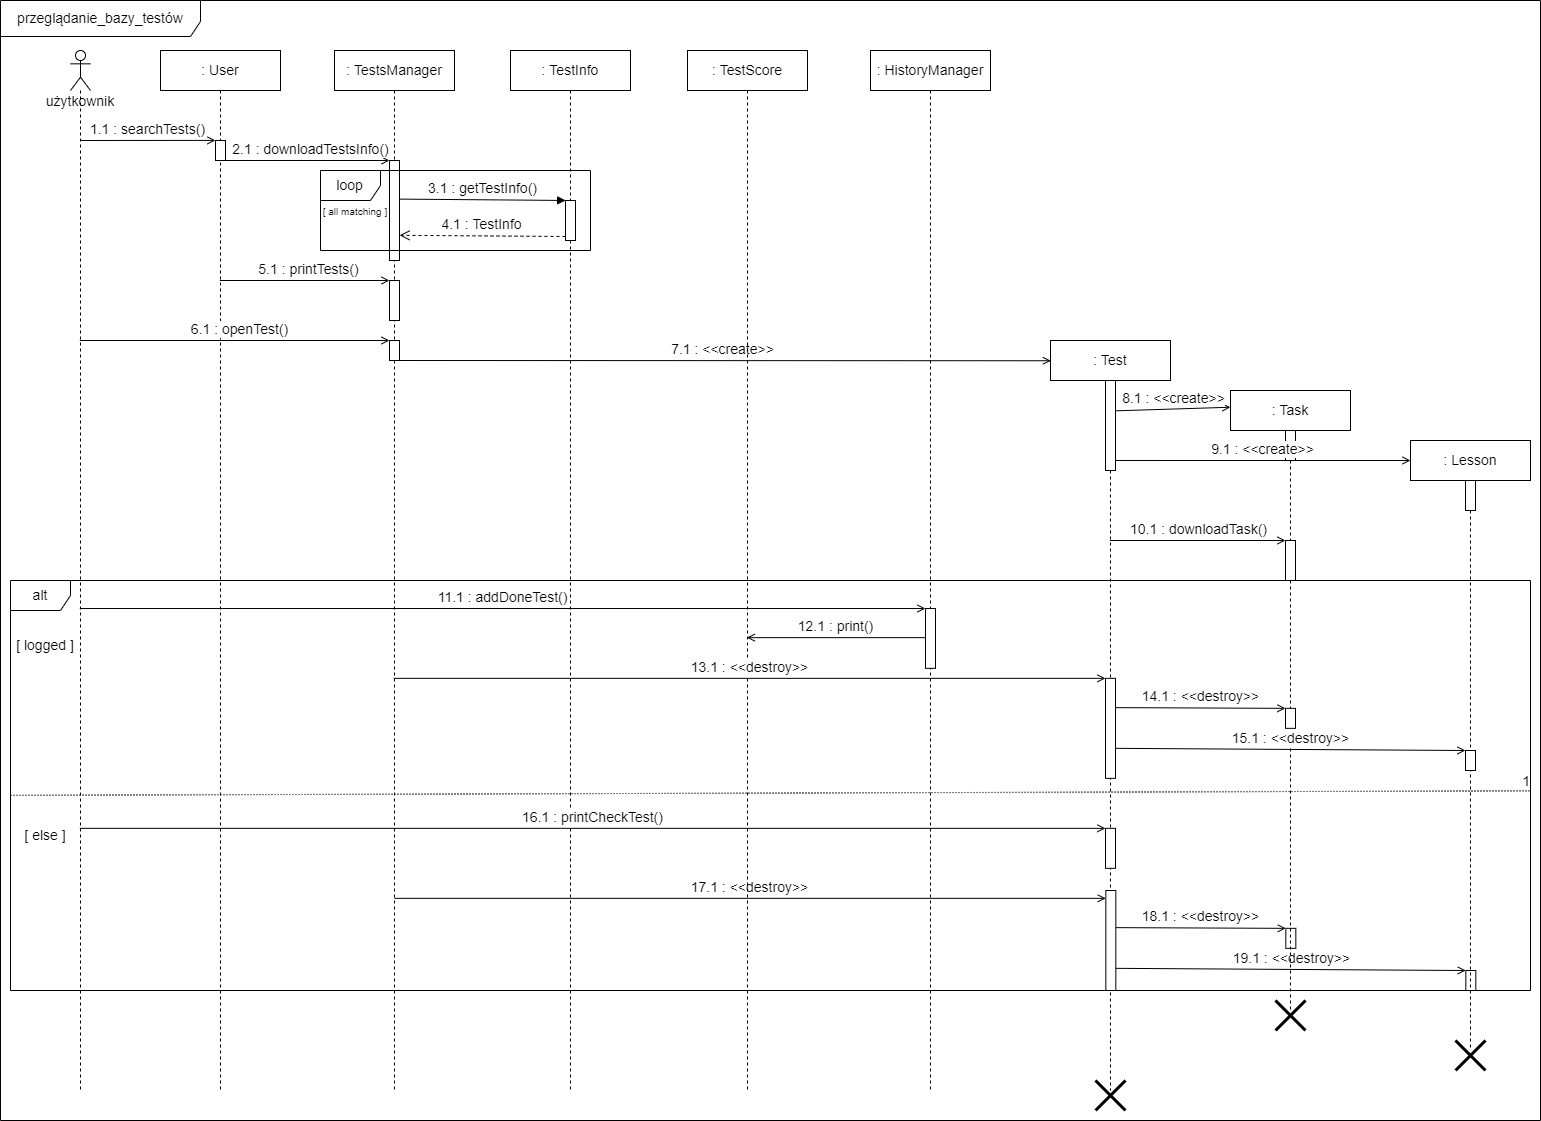

The diagram above was exported from draw.io. Its source (the exported page's mxGraphModel, read from the mxfile embedded in the PNG):
<mxGraphModel dx="2426" dy="1348" grid="1" gridSize="10" guides="1" tooltips="1" connect="1" arrows="1" fold="1" page="1" pageScale="1" pageWidth="827" pageHeight="1169" math="0" shadow="0">
  <root>
    <mxCell id="0" />
    <mxCell id="1" parent="0" />
    <mxCell id="Ic5RCBaVkeNr-bS5J4fM-1" value="&lt;font style=&quot;font-size: 14px&quot;&gt;użytkownik&lt;/font&gt;" style="shape=umlLifeline;participant=umlActor;perimeter=lifelinePerimeter;whiteSpace=wrap;html=1;container=1;collapsible=0;recursiveResize=0;verticalAlign=top;spacingTop=36;outlineConnect=0;" vertex="1" parent="1">
      <mxGeometry x="130" y="74" width="20" height="1040" as="geometry" />
    </mxCell>
    <mxCell id="Ic5RCBaVkeNr-bS5J4fM-7" value="1.1 : searchTests()" style="html=1;verticalAlign=bottom;endArrow=open;rounded=0;fontSize=14;entryX=-0.005;entryY=-0.005;entryDx=0;entryDy=0;entryPerimeter=0;endFill=0;" edge="1" parent="Ic5RCBaVkeNr-bS5J4fM-1" target="Ic5RCBaVkeNr-bS5J4fM-8">
      <mxGeometry width="80" relative="1" as="geometry">
        <mxPoint x="10" y="90" as="sourcePoint" />
        <mxPoint x="90" y="90" as="targetPoint" />
      </mxGeometry>
    </mxCell>
    <mxCell id="Ic5RCBaVkeNr-bS5J4fM-2" value=": TestsManager" style="shape=umlLifeline;perimeter=lifelinePerimeter;whiteSpace=wrap;html=1;container=1;collapsible=0;recursiveResize=0;outlineConnect=0;fontSize=14;" vertex="1" parent="1">
      <mxGeometry x="394" y="74" width="120" height="1040" as="geometry" />
    </mxCell>
    <mxCell id="Ic5RCBaVkeNr-bS5J4fM-10" value="" style="html=1;points=[];perimeter=orthogonalPerimeter;fontSize=14;" vertex="1" parent="Ic5RCBaVkeNr-bS5J4fM-2">
      <mxGeometry x="55" y="110" width="10" height="100" as="geometry" />
    </mxCell>
    <mxCell id="Ic5RCBaVkeNr-bS5J4fM-11" value="" style="html=1;points=[];perimeter=orthogonalPerimeter;fontSize=14;" vertex="1" parent="Ic5RCBaVkeNr-bS5J4fM-2">
      <mxGeometry x="55" y="230" width="10" height="40" as="geometry" />
    </mxCell>
    <mxCell id="Ic5RCBaVkeNr-bS5J4fM-39" value="" style="html=1;points=[];perimeter=orthogonalPerimeter;fontSize=14;" vertex="1" parent="Ic5RCBaVkeNr-bS5J4fM-2">
      <mxGeometry x="55" y="290" width="10" height="20" as="geometry" />
    </mxCell>
    <mxCell id="Ic5RCBaVkeNr-bS5J4fM-3" value=": TestInfo" style="shape=umlLifeline;perimeter=lifelinePerimeter;whiteSpace=wrap;html=1;container=1;collapsible=0;recursiveResize=0;outlineConnect=0;fontSize=14;" vertex="1" parent="1">
      <mxGeometry x="570" y="74" width="120" height="1040" as="geometry" />
    </mxCell>
    <mxCell id="Ic5RCBaVkeNr-bS5J4fM-15" value="" style="html=1;points=[];perimeter=orthogonalPerimeter;fontSize=14;" vertex="1" parent="Ic5RCBaVkeNr-bS5J4fM-3">
      <mxGeometry x="55" y="150" width="10" height="40" as="geometry" />
    </mxCell>
    <mxCell id="Ic5RCBaVkeNr-bS5J4fM-5" value=": HistoryManager" style="shape=umlLifeline;perimeter=lifelinePerimeter;whiteSpace=wrap;html=1;container=1;collapsible=0;recursiveResize=0;outlineConnect=0;fontSize=14;" vertex="1" parent="1">
      <mxGeometry x="930" y="74" width="120" height="1040" as="geometry" />
    </mxCell>
    <mxCell id="Ic5RCBaVkeNr-bS5J4fM-37" value="" style="html=1;points=[];perimeter=orthogonalPerimeter;fontSize=10;" vertex="1" parent="Ic5RCBaVkeNr-bS5J4fM-5">
      <mxGeometry x="55" y="558.02" width="10" height="59.82" as="geometry" />
    </mxCell>
    <mxCell id="Ic5RCBaVkeNr-bS5J4fM-6" value=": User" style="shape=umlLifeline;perimeter=lifelinePerimeter;whiteSpace=wrap;html=1;container=1;collapsible=0;recursiveResize=0;outlineConnect=0;fontSize=14;" vertex="1" parent="1">
      <mxGeometry x="220" y="74" width="120" height="1040" as="geometry" />
    </mxCell>
    <mxCell id="Ic5RCBaVkeNr-bS5J4fM-8" value="" style="html=1;points=[];perimeter=orthogonalPerimeter;fontSize=14;" vertex="1" parent="Ic5RCBaVkeNr-bS5J4fM-6">
      <mxGeometry x="55" y="90" width="10" height="20" as="geometry" />
    </mxCell>
    <mxCell id="Ic5RCBaVkeNr-bS5J4fM-9" value="2.1 : downloadTestsInfo()" style="html=1;verticalAlign=bottom;endArrow=open;rounded=0;fontSize=14;entryX=0;entryY=0;entryDx=0;entryDy=0;entryPerimeter=0;endFill=0;fillColor=none;exitX=1;exitY=1;exitDx=0;exitDy=0;exitPerimeter=0;" edge="1" parent="1" source="Ic5RCBaVkeNr-bS5J4fM-8" target="Ic5RCBaVkeNr-bS5J4fM-10">
      <mxGeometry x="0.0346" width="80" relative="1" as="geometry">
        <mxPoint x="300" y="184" as="sourcePoint" />
        <mxPoint x="453.94999999999993" y="183.83000000000007" as="targetPoint" />
        <mxPoint as="offset" />
      </mxGeometry>
    </mxCell>
    <mxCell id="Ic5RCBaVkeNr-bS5J4fM-13" value="3.1 : getTestInfo()" style="html=1;verticalAlign=bottom;endArrow=block;rounded=0;fontSize=14;exitX=0.984;exitY=0.386;exitDx=0;exitDy=0;exitPerimeter=0;entryX=0.012;entryY=-0.001;entryDx=0;entryDy=0;entryPerimeter=0;" edge="1" parent="1" source="Ic5RCBaVkeNr-bS5J4fM-10" target="Ic5RCBaVkeNr-bS5J4fM-15">
      <mxGeometry width="80" relative="1" as="geometry">
        <mxPoint x="460" y="204" as="sourcePoint" />
        <mxPoint x="600" y="204" as="targetPoint" />
      </mxGeometry>
    </mxCell>
    <mxCell id="Ic5RCBaVkeNr-bS5J4fM-14" value="loop" style="shape=umlFrame;whiteSpace=wrap;html=1;fontSize=14;" vertex="1" parent="1">
      <mxGeometry x="380" y="194" width="270" height="80" as="geometry" />
    </mxCell>
    <mxCell id="Ic5RCBaVkeNr-bS5J4fM-16" value="4.1 : TestInfo" style="html=1;verticalAlign=bottom;endArrow=open;dashed=1;endSize=8;rounded=0;fontSize=14;entryX=1.003;entryY=0.748;entryDx=0;entryDy=0;entryPerimeter=0;exitX=0;exitY=0.9;exitDx=0;exitDy=0;exitPerimeter=0;" edge="1" parent="1" source="Ic5RCBaVkeNr-bS5J4fM-15" target="Ic5RCBaVkeNr-bS5J4fM-10">
      <mxGeometry relative="1" as="geometry">
        <mxPoint x="625" y="244" as="sourcePoint" />
        <mxPoint x="545" y="244" as="targetPoint" />
      </mxGeometry>
    </mxCell>
    <mxCell id="Ic5RCBaVkeNr-bS5J4fM-18" value=": Test" style="shape=umlLifeline;perimeter=lifelinePerimeter;whiteSpace=wrap;html=1;container=1;collapsible=0;recursiveResize=0;outlineConnect=0;fontSize=14;" vertex="1" parent="1">
      <mxGeometry x="1110" y="364" width="120" height="750" as="geometry" />
    </mxCell>
    <mxCell id="Ic5RCBaVkeNr-bS5J4fM-19" value="" style="html=1;points=[];perimeter=orthogonalPerimeter;fontSize=14;" vertex="1" parent="Ic5RCBaVkeNr-bS5J4fM-18">
      <mxGeometry x="55" y="40" width="10" height="90" as="geometry" />
    </mxCell>
    <mxCell id="Ic5RCBaVkeNr-bS5J4fM-43" value="" style="html=1;points=[];perimeter=orthogonalPerimeter;fontSize=10;" vertex="1" parent="Ic5RCBaVkeNr-bS5J4fM-18">
      <mxGeometry x="55" y="487.84000000000003" width="10" height="40" as="geometry" />
    </mxCell>
    <mxCell id="Ic5RCBaVkeNr-bS5J4fM-46" value="" style="html=1;points=[];perimeter=orthogonalPerimeter;fontSize=10;" vertex="1" parent="Ic5RCBaVkeNr-bS5J4fM-18">
      <mxGeometry x="55" y="337.84" width="10" height="100" as="geometry" />
    </mxCell>
    <mxCell id="Ic5RCBaVkeNr-bS5J4fM-66" value="" style="html=1;points=[];perimeter=orthogonalPerimeter;fontSize=10;" vertex="1" parent="Ic5RCBaVkeNr-bS5J4fM-18">
      <mxGeometry x="55.32999999999993" y="550" width="10" height="100" as="geometry" />
    </mxCell>
    <mxCell id="Ic5RCBaVkeNr-bS5J4fM-67" value="" style="html=1;points=[];perimeter=orthogonalPerimeter;fontSize=10;" vertex="1" parent="Ic5RCBaVkeNr-bS5J4fM-18">
      <mxGeometry x="235.32999999999993" y="587.84" width="10" height="20" as="geometry" />
    </mxCell>
    <mxCell id="Ic5RCBaVkeNr-bS5J4fM-69" value="&lt;font style=&quot;font-size: 14px&quot;&gt;18.1 : &amp;lt;&amp;lt;destroy&amp;gt;&amp;gt;&lt;/font&gt;" style="html=1;verticalAlign=bottom;endArrow=open;rounded=0;fontSize=10;endFill=0;entryX=-0.004;entryY=0;entryDx=0;entryDy=0;entryPerimeter=0;exitX=1.014;exitY=0.293;exitDx=0;exitDy=0;exitPerimeter=0;" edge="1" parent="Ic5RCBaVkeNr-bS5J4fM-18" target="Ic5RCBaVkeNr-bS5J4fM-67">
      <mxGeometry width="80" relative="1" as="geometry">
        <mxPoint x="65.4699999999998" y="587.1400000000002" as="sourcePoint" />
        <mxPoint x="-649.6700000000001" y="217.84" as="targetPoint" />
      </mxGeometry>
    </mxCell>
    <mxCell id="Ic5RCBaVkeNr-bS5J4fM-68" value="" style="html=1;points=[];perimeter=orthogonalPerimeter;fontSize=10;" vertex="1" parent="Ic5RCBaVkeNr-bS5J4fM-18">
      <mxGeometry x="415.3299999999999" y="630.0000000000001" width="10" height="20" as="geometry" />
    </mxCell>
    <mxCell id="Ic5RCBaVkeNr-bS5J4fM-70" value="&lt;font style=&quot;font-size: 14px&quot;&gt;19.1 : &amp;lt;&amp;lt;destroy&amp;gt;&amp;gt;&lt;/font&gt;" style="html=1;verticalAlign=bottom;endArrow=open;rounded=0;fontSize=10;endFill=0;entryX=-0.004;entryY=0;entryDx=0;entryDy=0;entryPerimeter=0;exitX=1.014;exitY=0.848;exitDx=0;exitDy=0;exitPerimeter=0;" edge="1" parent="Ic5RCBaVkeNr-bS5J4fM-18" target="Ic5RCBaVkeNr-bS5J4fM-68">
      <mxGeometry width="80" relative="1" as="geometry">
        <mxPoint x="65.47000000000025" y="627.84" as="sourcePoint" />
        <mxPoint x="-469.66999999999996" y="260.00000000000006" as="targetPoint" />
      </mxGeometry>
    </mxCell>
    <mxCell id="Ic5RCBaVkeNr-bS5J4fM-71" value="&lt;font style=&quot;font-size: 14px&quot;&gt;17.1 : &amp;lt;&amp;lt;destroy&amp;gt;&amp;gt;&lt;/font&gt;" style="html=1;verticalAlign=bottom;endArrow=open;rounded=0;fontSize=10;endFill=0;entryX=-0.004;entryY=0;entryDx=0;entryDy=0;entryPerimeter=0;" edge="1" parent="Ic5RCBaVkeNr-bS5J4fM-18">
      <mxGeometry width="80" relative="1" as="geometry">
        <mxPoint x="-656.0033333333331" y="557.84" as="sourcePoint" />
        <mxPoint x="55.28999999999951" y="557.84" as="targetPoint" />
      </mxGeometry>
    </mxCell>
    <mxCell id="Ic5RCBaVkeNr-bS5J4fM-74" value="" style="shape=umlDestroy;whiteSpace=wrap;html=1;strokeWidth=3;fontSize=14;" vertex="1" parent="Ic5RCBaVkeNr-bS5J4fM-18">
      <mxGeometry x="44.99999999999993" y="740" width="30" height="30" as="geometry" />
    </mxCell>
    <mxCell id="Ic5RCBaVkeNr-bS5J4fM-21" value=": Task" style="shape=umlLifeline;perimeter=lifelinePerimeter;whiteSpace=wrap;html=1;container=1;collapsible=0;recursiveResize=0;outlineConnect=0;fontSize=14;" vertex="1" parent="1">
      <mxGeometry x="1290" y="414" width="120" height="620" as="geometry" />
    </mxCell>
    <mxCell id="Ic5RCBaVkeNr-bS5J4fM-22" value="" style="html=1;points=[];perimeter=orthogonalPerimeter;fontSize=14;" vertex="1" parent="Ic5RCBaVkeNr-bS5J4fM-21">
      <mxGeometry x="55" y="40" width="10" height="30" as="geometry" />
    </mxCell>
    <mxCell id="Ic5RCBaVkeNr-bS5J4fM-36" value="" style="html=1;points=[];perimeter=orthogonalPerimeter;fontSize=10;" vertex="1" parent="Ic5RCBaVkeNr-bS5J4fM-21">
      <mxGeometry x="55" y="150" width="10" height="40" as="geometry" />
    </mxCell>
    <mxCell id="Ic5RCBaVkeNr-bS5J4fM-48" value="" style="html=1;points=[];perimeter=orthogonalPerimeter;fontSize=10;" vertex="1" parent="Ic5RCBaVkeNr-bS5J4fM-21">
      <mxGeometry x="55" y="317.84" width="10" height="20" as="geometry" />
    </mxCell>
    <mxCell id="Ic5RCBaVkeNr-bS5J4fM-23" value=": Lesson" style="shape=umlLifeline;perimeter=lifelinePerimeter;whiteSpace=wrap;html=1;container=1;collapsible=0;recursiveResize=0;outlineConnect=0;fontSize=14;" vertex="1" parent="1">
      <mxGeometry x="1470" y="464" width="120" height="610" as="geometry" />
    </mxCell>
    <mxCell id="Ic5RCBaVkeNr-bS5J4fM-24" value="" style="html=1;points=[];perimeter=orthogonalPerimeter;fontSize=14;" vertex="1" parent="Ic5RCBaVkeNr-bS5J4fM-23">
      <mxGeometry x="55" y="40" width="10" height="30" as="geometry" />
    </mxCell>
    <mxCell id="Ic5RCBaVkeNr-bS5J4fM-50" value="" style="html=1;points=[];perimeter=orthogonalPerimeter;fontSize=10;" vertex="1" parent="Ic5RCBaVkeNr-bS5J4fM-23">
      <mxGeometry x="55" y="310" width="10" height="20" as="geometry" />
    </mxCell>
    <mxCell id="Ic5RCBaVkeNr-bS5J4fM-26" value="&lt;font style=&quot;font-size: 10px&quot;&gt;[ all matching ]&lt;/font&gt;" style="text;html=1;strokeColor=none;fillColor=none;align=center;verticalAlign=middle;whiteSpace=wrap;rounded=0;fontSize=14;" vertex="1" parent="1">
      <mxGeometry x="380" y="219" width="70" height="30" as="geometry" />
    </mxCell>
    <mxCell id="Ic5RCBaVkeNr-bS5J4fM-29" value="&lt;font style=&quot;font-size: 14px&quot;&gt;7.1 : &amp;lt;&amp;lt;create&amp;gt;&amp;gt;&lt;/font&gt;" style="html=1;verticalAlign=bottom;endArrow=open;rounded=0;fontSize=10;endFill=0;entryX=0.003;entryY=0.027;entryDx=0;entryDy=0;entryPerimeter=0;" edge="1" parent="1" target="Ic5RCBaVkeNr-bS5J4fM-18">
      <mxGeometry width="80" relative="1" as="geometry">
        <mxPoint x="454" y="384" as="sourcePoint" />
        <mxPoint x="930" y="384" as="targetPoint" />
      </mxGeometry>
    </mxCell>
    <mxCell id="Ic5RCBaVkeNr-bS5J4fM-32" value="&lt;font style=&quot;font-size: 14px&quot;&gt;8.1 : &amp;lt;&amp;lt;create&amp;gt;&amp;gt;&lt;/font&gt;" style="html=1;verticalAlign=bottom;endArrow=open;rounded=0;fontSize=10;endFill=0;exitX=1;exitY=0.337;exitDx=0;exitDy=0;exitPerimeter=0;entryX=-0.001;entryY=0.027;entryDx=0;entryDy=0;entryPerimeter=0;" edge="1" parent="1" source="Ic5RCBaVkeNr-bS5J4fM-19" target="Ic5RCBaVkeNr-bS5J4fM-21">
      <mxGeometry width="80" relative="1" as="geometry">
        <mxPoint x="1180" y="434" as="sourcePoint" />
        <mxPoint x="1280" y="434" as="targetPoint" />
      </mxGeometry>
    </mxCell>
    <mxCell id="Ic5RCBaVkeNr-bS5J4fM-34" value="&lt;font style=&quot;font-size: 14px&quot;&gt;9.1 : &amp;lt;&amp;lt;create&amp;gt;&amp;gt;&lt;/font&gt;" style="html=1;verticalAlign=bottom;endArrow=open;rounded=0;fontSize=10;entryX=-0.005;entryY=0.071;entryDx=0;entryDy=0;entryPerimeter=0;endFill=0;exitX=1;exitY=0.889;exitDx=0;exitDy=0;exitPerimeter=0;" edge="1" parent="1" source="Ic5RCBaVkeNr-bS5J4fM-19">
      <mxGeometry width="80" relative="1" as="geometry">
        <mxPoint x="1355.58" y="484.41999999999996" as="sourcePoint" />
        <mxPoint x="1470" y="483.9999999999999" as="targetPoint" />
      </mxGeometry>
    </mxCell>
    <mxCell id="Ic5RCBaVkeNr-bS5J4fM-12" value="5.1 : printTests()" style="html=1;verticalAlign=bottom;endArrow=open;rounded=0;fontSize=14;entryX=0;entryY=0;entryDx=0;entryDy=0;entryPerimeter=0;endFill=0;fillColor=none;" edge="1" parent="1" target="Ic5RCBaVkeNr-bS5J4fM-11" source="Ic5RCBaVkeNr-bS5J4fM-6">
      <mxGeometry x="0.0346" width="80" relative="1" as="geometry">
        <mxPoint x="300" y="304" as="sourcePoint" />
        <mxPoint x="453.94999999999993" y="303.83000000000004" as="targetPoint" />
        <mxPoint as="offset" />
      </mxGeometry>
    </mxCell>
    <mxCell id="Ic5RCBaVkeNr-bS5J4fM-35" value="&lt;font style=&quot;font-size: 14px&quot;&gt;10.1 : downloadTask()&lt;/font&gt;" style="html=1;verticalAlign=bottom;endArrow=open;rounded=0;fontSize=10;endFill=0;entryX=-0.004;entryY=0;entryDx=0;entryDy=0;entryPerimeter=0;" edge="1" parent="1" source="Ic5RCBaVkeNr-bS5J4fM-18" target="Ic5RCBaVkeNr-bS5J4fM-36">
      <mxGeometry width="80" relative="1" as="geometry">
        <mxPoint x="1175" y="563.9999999999999" as="sourcePoint" />
        <mxPoint x="1350" y="564" as="targetPoint" />
      </mxGeometry>
    </mxCell>
    <mxCell id="Ic5RCBaVkeNr-bS5J4fM-40" value="6.1 : openTest()" style="html=1;verticalAlign=bottom;endArrow=open;rounded=0;fontSize=14;entryX=0;entryY=0;entryDx=0;entryDy=0;entryPerimeter=0;endFill=0;fillColor=none;" edge="1" parent="1" target="Ic5RCBaVkeNr-bS5J4fM-39" source="Ic5RCBaVkeNr-bS5J4fM-1">
      <mxGeometry x="0.0346" width="80" relative="1" as="geometry">
        <mxPoint x="279.6666666666665" y="364" as="sourcePoint" />
        <mxPoint x="453.94999999999993" y="363.83000000000004" as="targetPoint" />
        <mxPoint as="offset" />
      </mxGeometry>
    </mxCell>
    <mxCell id="Ic5RCBaVkeNr-bS5J4fM-44" value="&lt;font style=&quot;font-size: 14px&quot;&gt;16.1 : printCheckTest()&lt;/font&gt;" style="html=1;verticalAlign=bottom;endArrow=open;rounded=0;fontSize=10;endFill=0;entryX=-0.004;entryY=0;entryDx=0;entryDy=0;entryPerimeter=0;" edge="1" parent="1" target="Ic5RCBaVkeNr-bS5J4fM-43">
      <mxGeometry width="80" relative="1" as="geometry">
        <mxPoint x="139.32352941176487" y="851.84" as="sourcePoint" />
        <mxPoint x="1170" y="851.84" as="targetPoint" />
      </mxGeometry>
    </mxCell>
    <mxCell id="Ic5RCBaVkeNr-bS5J4fM-38" value="&lt;font style=&quot;font-size: 14px&quot;&gt;11.1 : addDoneTest()&lt;/font&gt;" style="html=1;verticalAlign=bottom;endArrow=open;rounded=0;fontSize=10;endFill=0;entryX=-0.004;entryY=0;entryDx=0;entryDy=0;entryPerimeter=0;" edge="1" parent="1" target="Ic5RCBaVkeNr-bS5J4fM-37">
      <mxGeometry width="80" relative="1" as="geometry">
        <mxPoint x="139.32352941176487" y="632.0199999999999" as="sourcePoint" />
        <mxPoint x="990" y="632.0200000000001" as="targetPoint" />
      </mxGeometry>
    </mxCell>
    <mxCell id="Ic5RCBaVkeNr-bS5J4fM-49" value="&lt;font style=&quot;font-size: 14px&quot;&gt;14.1 : &amp;lt;&amp;lt;destroy&amp;gt;&amp;gt;&lt;/font&gt;" style="html=1;verticalAlign=bottom;endArrow=open;rounded=0;fontSize=10;endFill=0;entryX=-0.004;entryY=0;entryDx=0;entryDy=0;entryPerimeter=0;exitX=1.014;exitY=0.293;exitDx=0;exitDy=0;exitPerimeter=0;" edge="1" parent="1" target="Ic5RCBaVkeNr-bS5J4fM-48" source="Ic5RCBaVkeNr-bS5J4fM-46">
      <mxGeometry width="80" relative="1" as="geometry">
        <mxPoint x="1180" y="731.84" as="sourcePoint" />
        <mxPoint x="460" y="361.84" as="targetPoint" />
      </mxGeometry>
    </mxCell>
    <mxCell id="Ic5RCBaVkeNr-bS5J4fM-51" value="&lt;font style=&quot;font-size: 14px&quot;&gt;15.1 : &amp;lt;&amp;lt;destroy&amp;gt;&amp;gt;&lt;/font&gt;" style="html=1;verticalAlign=bottom;endArrow=open;rounded=0;fontSize=10;endFill=0;entryX=-0.004;entryY=0;entryDx=0;entryDy=0;entryPerimeter=0;exitX=1.014;exitY=0.848;exitDx=0;exitDy=0;exitPerimeter=0;" edge="1" parent="1" target="Ic5RCBaVkeNr-bS5J4fM-50">
      <mxGeometry width="80" relative="1" as="geometry">
        <mxPoint x="1175.14" y="771.8399999999999" as="sourcePoint" />
        <mxPoint x="640" y="404" as="targetPoint" />
      </mxGeometry>
    </mxCell>
    <mxCell id="Ic5RCBaVkeNr-bS5J4fM-52" value=": TestScore" style="shape=umlLifeline;perimeter=lifelinePerimeter;whiteSpace=wrap;html=1;container=1;collapsible=0;recursiveResize=0;outlineConnect=0;fontSize=14;" vertex="1" parent="1">
      <mxGeometry x="747" y="74" width="120" height="1040" as="geometry" />
    </mxCell>
    <mxCell id="Ic5RCBaVkeNr-bS5J4fM-65" value="12.1 : print()" style="html=1;verticalAlign=bottom;endArrow=open;rounded=0;fontSize=14;exitX=-0.014;exitY=0.487;exitDx=0;exitDy=0;exitPerimeter=0;endFill=0;" edge="1" parent="1" source="Ic5RCBaVkeNr-bS5J4fM-37">
      <mxGeometry width="80" relative="1" as="geometry">
        <mxPoint x="980" y="661.84" as="sourcePoint" />
        <mxPoint x="806.3235294117649" y="661.1523399999998" as="targetPoint" />
      </mxGeometry>
    </mxCell>
    <mxCell id="Ic5RCBaVkeNr-bS5J4fM-47" value="&lt;font style=&quot;font-size: 14px&quot;&gt;13.1 : &amp;lt;&amp;lt;destroy&amp;gt;&amp;gt;&lt;/font&gt;" style="html=1;verticalAlign=bottom;endArrow=open;rounded=0;fontSize=10;endFill=0;entryX=-0.004;entryY=0;entryDx=0;entryDy=0;entryPerimeter=0;" edge="1" parent="1" target="Ic5RCBaVkeNr-bS5J4fM-46">
      <mxGeometry width="80" relative="1" as="geometry">
        <mxPoint x="453.32352941176487" y="701.84" as="sourcePoint" />
        <mxPoint x="1170" y="701.84" as="targetPoint" />
      </mxGeometry>
    </mxCell>
    <mxCell id="Ic5RCBaVkeNr-bS5J4fM-72" value="" style="shape=umlDestroy;whiteSpace=wrap;html=1;strokeWidth=3;fontSize=14;" vertex="1" parent="1">
      <mxGeometry x="1515" y="1064" width="30" height="30" as="geometry" />
    </mxCell>
    <mxCell id="Ic5RCBaVkeNr-bS5J4fM-73" value="" style="shape=umlDestroy;whiteSpace=wrap;html=1;strokeWidth=3;fontSize=14;" vertex="1" parent="1">
      <mxGeometry x="1335" y="1024" width="30" height="30" as="geometry" />
    </mxCell>
    <mxCell id="Ic5RCBaVkeNr-bS5J4fM-75" value="alt" style="shape=umlFrame;whiteSpace=wrap;html=1;fontSize=14;" vertex="1" parent="1">
      <mxGeometry x="70" y="604" width="1520" height="410" as="geometry" />
    </mxCell>
    <mxCell id="Ic5RCBaVkeNr-bS5J4fM-76" value="" style="endArrow=none;html=1;rounded=0;dashed=1;dashPattern=1 2;fontSize=14;entryX=1;entryY=0.513;entryDx=0;entryDy=0;entryPerimeter=0;exitX=0;exitY=0.524;exitDx=0;exitDy=0;exitPerimeter=0;" edge="1" parent="1" source="Ic5RCBaVkeNr-bS5J4fM-75" target="Ic5RCBaVkeNr-bS5J4fM-75">
      <mxGeometry relative="1" as="geometry">
        <mxPoint x="640" y="814" as="sourcePoint" />
        <mxPoint x="800" y="814" as="targetPoint" />
      </mxGeometry>
    </mxCell>
    <mxCell id="Ic5RCBaVkeNr-bS5J4fM-77" value="1" style="resizable=0;html=1;align=right;verticalAlign=bottom;fontSize=14;" connectable="0" vertex="1" parent="Ic5RCBaVkeNr-bS5J4fM-76">
      <mxGeometry x="1" relative="1" as="geometry" />
    </mxCell>
    <mxCell id="Ic5RCBaVkeNr-bS5J4fM-78" value="[ logged ]" style="text;html=1;strokeColor=none;fillColor=none;align=center;verticalAlign=middle;whiteSpace=wrap;rounded=0;fontSize=14;" vertex="1" parent="1">
      <mxGeometry x="70" y="654" width="70" height="30" as="geometry" />
    </mxCell>
    <mxCell id="Ic5RCBaVkeNr-bS5J4fM-79" value="[ else ]" style="text;html=1;strokeColor=none;fillColor=none;align=center;verticalAlign=middle;whiteSpace=wrap;rounded=0;fontSize=14;" vertex="1" parent="1">
      <mxGeometry x="70" y="844" width="70" height="30" as="geometry" />
    </mxCell>
    <mxCell id="Ic5RCBaVkeNr-bS5J4fM-80" value="przeglądanie_bazy_testów" style="shape=umlFrame;whiteSpace=wrap;html=1;fontSize=14;width=200;height=36;" vertex="1" parent="1">
      <mxGeometry x="60" y="24" width="1540" height="1120" as="geometry" />
    </mxCell>
  </root>
</mxGraphModel>